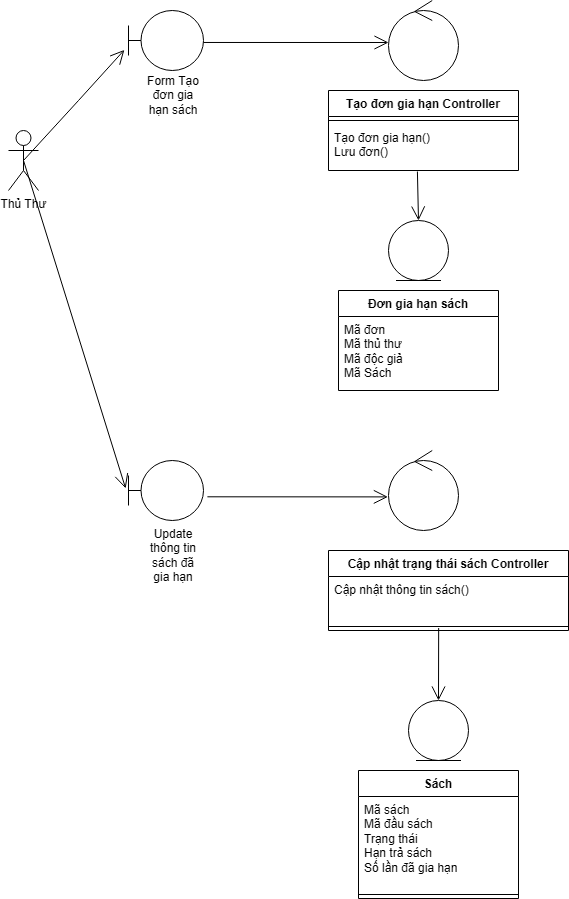

The diagram above was exported from draw.io. Its source (the exported page's mxGraphModel, read from the mxfile embedded in the PNG):
<mxGraphModel dx="2443" dy="995" grid="1" gridSize="10" guides="1" tooltips="1" connect="1" arrows="1" fold="1" page="1" pageScale="1" pageWidth="850" pageHeight="1100" math="0" shadow="0">
  <root>
    <mxCell id="0" />
    <mxCell id="1" parent="0" />
    <mxCell id="XEnKczqz5g9VqpY8G7HK-14" value="Thủ Thư" style="shape=umlActor;verticalLabelPosition=bottom;verticalAlign=top;html=1;outlineConnect=0;" parent="1" vertex="1">
      <mxGeometry x="180" y="260" width="30" height="60" as="geometry" />
    </mxCell>
    <mxCell id="XEnKczqz5g9VqpY8G7HK-15" value="" style="shape=umlBoundary;whiteSpace=wrap;html=1;" parent="1" vertex="1">
      <mxGeometry x="300" y="140" width="75" height="60" as="geometry" />
    </mxCell>
    <mxCell id="XEnKczqz5g9VqpY8G7HK-16" value="Form Tạo đơn gia hạn sách" style="text;html=1;align=center;verticalAlign=middle;whiteSpace=wrap;rounded=0;" parent="1" vertex="1">
      <mxGeometry x="315" y="210" width="60" height="30" as="geometry" />
    </mxCell>
    <mxCell id="XEnKczqz5g9VqpY8G7HK-17" value="" style="ellipse;shape=umlControl;whiteSpace=wrap;html=1;" parent="1" vertex="1">
      <mxGeometry x="560" y="130" width="70" height="80" as="geometry" />
    </mxCell>
    <mxCell id="XEnKczqz5g9VqpY8G7HK-18" value="Tạo đơn gia hạn Controller" style="swimlane;fontStyle=1;align=center;verticalAlign=top;childLayout=stackLayout;horizontal=1;startSize=26;horizontalStack=0;resizeParent=1;resizeParentMax=0;resizeLast=0;collapsible=1;marginBottom=0;whiteSpace=wrap;html=1;" parent="1" vertex="1">
      <mxGeometry x="500" y="220" width="190" height="80" as="geometry" />
    </mxCell>
    <mxCell id="XEnKczqz5g9VqpY8G7HK-19" value="" style="line;strokeWidth=1;fillColor=none;align=left;verticalAlign=middle;spacingTop=-1;spacingLeft=3;spacingRight=3;rotatable=0;labelPosition=right;points=[];portConstraint=eastwest;strokeColor=inherit;" parent="XEnKczqz5g9VqpY8G7HK-18" vertex="1">
      <mxGeometry y="26" width="190" height="8" as="geometry" />
    </mxCell>
    <mxCell id="XEnKczqz5g9VqpY8G7HK-20" value="Tạo đơn gia hạn()&lt;div&gt;Lưu đơn()&lt;/div&gt;" style="text;strokeColor=none;fillColor=none;align=left;verticalAlign=top;spacingLeft=4;spacingRight=4;overflow=hidden;rotatable=0;points=[[0,0.5],[1,0.5]];portConstraint=eastwest;whiteSpace=wrap;html=1;" parent="XEnKczqz5g9VqpY8G7HK-18" vertex="1">
      <mxGeometry y="34" width="190" height="46" as="geometry" />
    </mxCell>
    <mxCell id="XEnKczqz5g9VqpY8G7HK-21" value="Đơn gia hạn sách" style="swimlane;fontStyle=1;align=center;verticalAlign=top;childLayout=stackLayout;horizontal=1;startSize=26;horizontalStack=0;resizeParent=1;resizeParentMax=0;resizeLast=0;collapsible=1;marginBottom=0;whiteSpace=wrap;html=1;" parent="1" vertex="1">
      <mxGeometry x="510" y="420" width="160" height="100" as="geometry" />
    </mxCell>
    <mxCell id="XEnKczqz5g9VqpY8G7HK-22" value="&lt;div&gt;Mã đơn&lt;/div&gt;Mã thủ thư&lt;div&gt;Mã độc giả&lt;/div&gt;&lt;div&gt;Mã Sách&lt;/div&gt;" style="text;strokeColor=none;fillColor=none;align=left;verticalAlign=top;spacingLeft=4;spacingRight=4;overflow=hidden;rotatable=0;points=[[0,0.5],[1,0.5]];portConstraint=eastwest;whiteSpace=wrap;html=1;" parent="XEnKczqz5g9VqpY8G7HK-21" vertex="1">
      <mxGeometry y="26" width="160" height="74" as="geometry" />
    </mxCell>
    <mxCell id="XEnKczqz5g9VqpY8G7HK-23" value="" style="endArrow=open;endFill=1;endSize=12;html=1;rounded=0;exitX=0.468;exitY=1.022;exitDx=0;exitDy=0;exitPerimeter=0;entryX=0.5;entryY=0;entryDx=0;entryDy=0;" parent="1" source="XEnKczqz5g9VqpY8G7HK-20" target="XEnKczqz5g9VqpY8G7HK-26" edge="1">
      <mxGeometry width="160" relative="1" as="geometry">
        <mxPoint x="350" y="340" as="sourcePoint" />
        <mxPoint x="620" y="340" as="targetPoint" />
      </mxGeometry>
    </mxCell>
    <mxCell id="XEnKczqz5g9VqpY8G7HK-24" value="" style="endArrow=open;endFill=1;endSize=12;html=1;rounded=0;exitX=1;exitY=0.533;exitDx=0;exitDy=0;exitPerimeter=0;entryX=0;entryY=0.525;entryDx=0;entryDy=0;entryPerimeter=0;" parent="1" source="XEnKczqz5g9VqpY8G7HK-15" target="XEnKczqz5g9VqpY8G7HK-17" edge="1">
      <mxGeometry width="160" relative="1" as="geometry">
        <mxPoint x="599" y="311" as="sourcePoint" />
        <mxPoint x="600" y="390" as="targetPoint" />
      </mxGeometry>
    </mxCell>
    <mxCell id="XEnKczqz5g9VqpY8G7HK-25" value="" style="endArrow=open;endFill=1;endSize=12;html=1;rounded=0;exitX=0.5;exitY=0.5;exitDx=0;exitDy=0;exitPerimeter=0;entryX=-0.055;entryY=0.657;entryDx=0;entryDy=0;entryPerimeter=0;" parent="1" source="XEnKczqz5g9VqpY8G7HK-14" target="XEnKczqz5g9VqpY8G7HK-15" edge="1">
      <mxGeometry width="160" relative="1" as="geometry">
        <mxPoint x="385" y="182" as="sourcePoint" />
        <mxPoint x="300" y="170" as="targetPoint" />
        <Array as="points">
          <mxPoint x="250" y="230" />
        </Array>
      </mxGeometry>
    </mxCell>
    <mxCell id="XEnKczqz5g9VqpY8G7HK-26" value="" style="ellipse;shape=umlEntity;whiteSpace=wrap;html=1;" parent="1" vertex="1">
      <mxGeometry x="560" y="350" width="60" height="60" as="geometry" />
    </mxCell>
    <mxCell id="XEnKczqz5g9VqpY8G7HK-27" value="" style="endArrow=open;endFill=1;endSize=12;html=1;rounded=0;exitX=0.5;exitY=0.5;exitDx=0;exitDy=0;exitPerimeter=0;entryX=-0.038;entryY=0.465;entryDx=0;entryDy=0;entryPerimeter=0;" parent="1" source="XEnKczqz5g9VqpY8G7HK-14" target="XEnKczqz5g9VqpY8G7HK-28" edge="1">
      <mxGeometry width="160" relative="1" as="geometry">
        <mxPoint x="205" y="300" as="sourcePoint" />
        <mxPoint x="290" y="490" as="targetPoint" />
        <Array as="points" />
      </mxGeometry>
    </mxCell>
    <mxCell id="XEnKczqz5g9VqpY8G7HK-30" value="" style="group" parent="1" vertex="1" connectable="0">
      <mxGeometry x="300" y="590" width="75" height="110" as="geometry" />
    </mxCell>
    <mxCell id="XEnKczqz5g9VqpY8G7HK-28" value="" style="shape=umlBoundary;whiteSpace=wrap;html=1;" parent="XEnKczqz5g9VqpY8G7HK-30" vertex="1">
      <mxGeometry width="75" height="60" as="geometry" />
    </mxCell>
    <mxCell id="XEnKczqz5g9VqpY8G7HK-29" value="Update thông tin sách đã gia hạn" style="text;html=1;align=center;verticalAlign=middle;whiteSpace=wrap;rounded=0;" parent="XEnKczqz5g9VqpY8G7HK-30" vertex="1">
      <mxGeometry x="15" y="80" width="60" height="30" as="geometry" />
    </mxCell>
    <mxCell id="XEnKczqz5g9VqpY8G7HK-34" value="" style="endArrow=open;endFill=1;endSize=12;html=1;rounded=0;exitX=1.052;exitY=0.605;exitDx=0;exitDy=0;exitPerimeter=0;entryX=-0.009;entryY=0.58;entryDx=0;entryDy=0;entryPerimeter=0;" parent="1" source="XEnKczqz5g9VqpY8G7HK-28" target="XEnKczqz5g9VqpY8G7HK-35" edge="1">
      <mxGeometry width="160" relative="1" as="geometry">
        <mxPoint x="385" y="182" as="sourcePoint" />
        <mxPoint x="560" y="630" as="targetPoint" />
      </mxGeometry>
    </mxCell>
    <mxCell id="XEnKczqz5g9VqpY8G7HK-35" value="" style="ellipse;shape=umlControl;whiteSpace=wrap;html=1;" parent="1" vertex="1">
      <mxGeometry x="560" y="580" width="70" height="80" as="geometry" />
    </mxCell>
    <mxCell id="XEnKczqz5g9VqpY8G7HK-36" value="Cập nhật trạng thái sách Controller" style="swimlane;fontStyle=1;align=center;verticalAlign=top;childLayout=stackLayout;horizontal=1;startSize=26;horizontalStack=0;resizeParent=1;resizeParentMax=0;resizeLast=0;collapsible=1;marginBottom=0;whiteSpace=wrap;html=1;" parent="1" vertex="1">
      <mxGeometry x="500" y="680" width="240" height="80" as="geometry" />
    </mxCell>
    <mxCell id="XEnKczqz5g9VqpY8G7HK-38" value="Cập nhật thông tin sách()" style="text;strokeColor=none;fillColor=none;align=left;verticalAlign=top;spacingLeft=4;spacingRight=4;overflow=hidden;rotatable=0;points=[[0,0.5],[1,0.5]];portConstraint=eastwest;whiteSpace=wrap;html=1;" parent="XEnKczqz5g9VqpY8G7HK-36" vertex="1">
      <mxGeometry y="26" width="240" height="46" as="geometry" />
    </mxCell>
    <mxCell id="XEnKczqz5g9VqpY8G7HK-37" value="" style="line;strokeWidth=1;fillColor=none;align=left;verticalAlign=middle;spacingTop=-1;spacingLeft=3;spacingRight=3;rotatable=0;labelPosition=right;points=[];portConstraint=eastwest;strokeColor=inherit;" parent="XEnKczqz5g9VqpY8G7HK-36" vertex="1">
      <mxGeometry y="72" width="240" height="8" as="geometry" />
    </mxCell>
    <mxCell id="XEnKczqz5g9VqpY8G7HK-39" value="Sách" style="swimlane;fontStyle=1;align=center;verticalAlign=top;childLayout=stackLayout;horizontal=1;startSize=26;horizontalStack=0;resizeParent=1;resizeParentMax=0;resizeLast=0;collapsible=1;marginBottom=0;whiteSpace=wrap;html=1;" parent="1" vertex="1">
      <mxGeometry x="530" y="900" width="160" height="128" as="geometry" />
    </mxCell>
    <mxCell id="XEnKczqz5g9VqpY8G7HK-40" value="Mã sách&lt;div&gt;Mã đầu sách&lt;/div&gt;&lt;div&gt;&lt;div&gt;Trạng thái&lt;/div&gt;&lt;/div&gt;&lt;div&gt;Hạn trả sách&lt;/div&gt;&lt;div&gt;Số lần đã gia hạn&amp;nbsp;&lt;/div&gt;" style="text;strokeColor=none;fillColor=none;align=left;verticalAlign=top;spacingLeft=4;spacingRight=4;overflow=hidden;rotatable=0;points=[[0,0.5],[1,0.5]];portConstraint=eastwest;whiteSpace=wrap;html=1;" parent="XEnKczqz5g9VqpY8G7HK-39" vertex="1">
      <mxGeometry y="26" width="160" height="94" as="geometry" />
    </mxCell>
    <mxCell id="XEnKczqz5g9VqpY8G7HK-41" value="" style="line;strokeWidth=1;fillColor=none;align=left;verticalAlign=middle;spacingTop=-1;spacingLeft=3;spacingRight=3;rotatable=0;labelPosition=right;points=[];portConstraint=eastwest;strokeColor=inherit;" parent="XEnKczqz5g9VqpY8G7HK-39" vertex="1">
      <mxGeometry y="120" width="160" height="8" as="geometry" />
    </mxCell>
    <mxCell id="XEnKczqz5g9VqpY8G7HK-42" value="" style="endArrow=open;endFill=1;endSize=12;html=1;rounded=0;exitX=0.459;exitY=0.694;exitDx=0;exitDy=0;exitPerimeter=0;entryX=0.5;entryY=0;entryDx=0;entryDy=0;" parent="1" source="XEnKczqz5g9VqpY8G7HK-37" target="XEnKczqz5g9VqpY8G7HK-43" edge="1">
      <mxGeometry width="160" relative="1" as="geometry">
        <mxPoint x="609" y="770" as="sourcePoint" />
        <mxPoint x="640" y="809" as="targetPoint" />
      </mxGeometry>
    </mxCell>
    <mxCell id="XEnKczqz5g9VqpY8G7HK-43" value="" style="ellipse;shape=umlEntity;whiteSpace=wrap;html=1;" parent="1" vertex="1">
      <mxGeometry x="580" y="830" width="60" height="60" as="geometry" />
    </mxCell>
  </root>
</mxGraphModel>